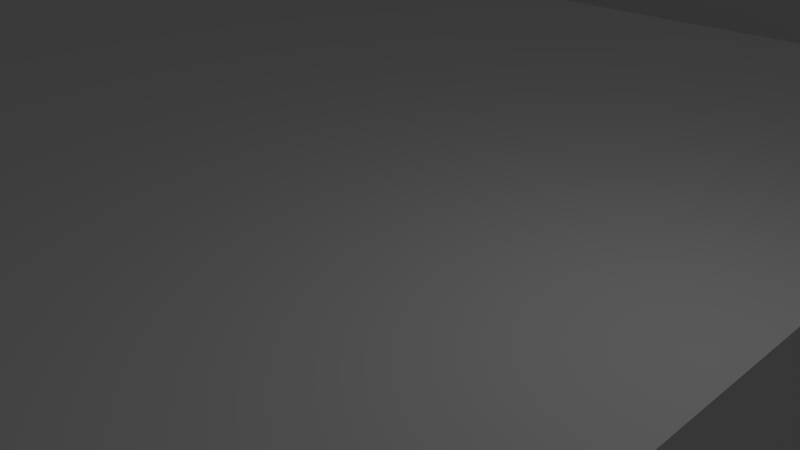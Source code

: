 # Source: levelModel.blend  (saved by Blender 2.75.0; exported with 4.5.12 LTS)
import bpy
from mathutils import Matrix  # noqa: F401  (used for matrix-valued properties, if any)

bpy.ops.wm.read_factory_settings(use_empty=True)
scene = bpy.context.scene
scene.name = 'Scene'

# ---- collections
col_collection_1 = bpy.data.collections.new('Collection 1'); scene.collection.children.link(col_collection_1)

# ---- world
world_world = bpy.data.worlds.new('World'); scene.world = world_world
world_world.color = (0.05088, 0.05088, 0.05088)
world_world.use_sun_shadow = False
world_world.sun_shadow_jitter_overblur = 0.0
world_world.cycles.sampling_method = 'MANUAL'
world_world.cycles.sample_map_resolution = 256

# ---- cameras
cam_camera = bpy.data.cameras.new('Camera')
cam_camera.clip_end = 100.0
cam_camera.lens = 35.0
cam_camera.sensor_width = 32.0
cam_camera.sensor_height = 18.0
cam_camera.ortho_scale = 7.314
cam_camera.dof.focus_distance = 0.0
cam_camera.dof.aperture_fstop = 128.0

# ---- lights
light_lamp = bpy.data.lights.new('Lamp', 'POINT')
light_lamp.transmission_factor = 0.0
light_lamp.cutoff_distance = 30.0
light_lamp.energy = 100.0
light_lamp.shadow_buffer_clip_start = 1.001
light_lamp.shadow_soft_size = 0.1
light_lamp.shadow_maximum_resolution = 0.006
light_lamp.use_absolute_resolution = True
light_lamp.cycles.use_multiple_importance_sampling = False

# ---- meshes
me_plane = bpy.data.meshes.new('Plane')
me_plane.from_pydata([(-1.0, -0.9962, -5.754e-11), (1.0, -0.9962, -5.754e-11), (-1.0, 1.004, -5.754e-11), (1.0, 1.004, -5.754e-11), (-1.0, 0.8219, -5.754e-11), (-1.0, 0.6401, -5.754e-11), (-1.0, 0.4583, -5.754e-11), (-1.0, 0.2765, -5.754e-11), (-1.0, 0.09467, -5.754e-11), (-1.0, -0.08715, -5.754e-11), (-1.0, -0.269, -5.754e-11), (-1.0, -0.4508, -5.754e-11), (-1.0, -0.6326, -5.754e-11), (-1.0, -0.8144, -5.754e-11), (-0.8182, -0.9962, -5.754e-11), (-0.6364, -0.9962, -5.754e-11), (-0.4545, -0.9962, -5.754e-11), (-0.2727, -0.9962, -5.754e-11), (-0.09091, -0.9962, -5.754e-11), (0.09091, -0.9962, -5.754e-11), (0.2727, -0.9962, -5.754e-11), (0.4545, -0.9962, -5.754e-11), (0.6364, -0.9962, -5.754e-11), (0.8182, -0.9962, -5.754e-11), (1.0, -0.8144, -5.754e-11), (1.0, -0.6326, -5.754e-11), (1.0, -0.4508, -5.754e-11), (1.0, -0.269, -5.754e-11), (1.0, -0.08715, -5.754e-11), (1.0, 0.09467, -5.754e-11), (1.0, 0.2765, -5.754e-11), (1.0, 0.4583, -5.754e-11), (1.0, 0.6401, -5.754e-11), (1.0, 0.8219, -5.754e-11), (0.8182, 1.004, -5.754e-11), (0.6364, 1.004, -5.754e-11), (0.4545, 1.004, -5.754e-11), (0.2727, 1.004, -5.754e-11), (0.09091, 1.004, -5.754e-11), (-0.09091, 1.004, -5.754e-11), (-0.2727, 1.004, -5.754e-11), (-0.4545, 1.004, -5.754e-11), (-0.6364, 1.004, -5.754e-11), (-0.8182, 1.004, -5.754e-11), (-0.8182, -0.269, -5.754e-11), (-0.8182, -0.08715, -5.754e-11), (-0.8182, 0.09467, -5.754e-11), (-0.8182, 0.2765, -5.754e-11), (-0.8182, 0.4583, -5.754e-11), (-0.8182, 0.6401, -5.754e-11), (-0.8182, 0.8219, -5.754e-11), (-0.6364, -0.8144, -5.754e-11), (-0.6364, -0.6326, -5.754e-11), (-0.6364, -0.4508, -5.754e-11), (-0.6364, -0.269, -5.754e-11), (-0.6364, -0.08715, -5.754e-11), (-0.6364, 0.09467, -5.754e-11), (-0.6364, 0.2765, -5.754e-11), (-0.6364, 0.4583, -5.754e-11), (-0.6364, 0.6401, -5.754e-11), (-0.6364, 0.8219, -5.754e-11), (-0.4545, -0.8144, -5.754e-11), (-0.4545, -0.6326, -5.754e-11), (-0.4545, -0.4508, -5.754e-11), (-0.4545, -0.269, -5.754e-11), (-0.4545, -0.08715, -5.754e-11), (-0.4545, 0.09467, -5.754e-11), (-0.4545, 0.2765, -5.754e-11), (-0.4545, 0.4583, -5.754e-11), (-0.4545, 0.6401, -5.754e-11), (-0.4545, 0.8219, -5.754e-11), (-0.2727, -0.8144, -5.754e-11), (-0.2727, -0.6326, -5.754e-11), (-0.2727, -0.4508, -5.754e-11), (-0.2727, -0.269, -5.754e-11), (-0.2727, -0.08715, -5.754e-11), (-0.2727, 0.09467, -5.754e-11), (-0.2727, 0.2765, -5.754e-11), (-0.2727, 0.4583, -5.754e-11), (-0.2727, 0.6401, -5.754e-11), (-0.2727, 0.8219, -5.754e-11), (-0.09091, -0.8144, -5.754e-11), (-0.09091, -0.6326, -5.754e-11), (-0.09091, -0.4508, -5.754e-11), (-0.09091, -0.269, -5.754e-11), (-0.09091, -0.08715, -5.754e-11), (-0.09091, 0.09467, -5.754e-11), (-0.09091, 0.2765, -5.754e-11), (-0.09091, 0.4583, -5.754e-11), (-0.09091, 0.6401, -5.754e-11), (-0.09091, 0.8219, -5.754e-11), (0.09091, -0.8144, -5.754e-11), (0.09091, -0.6326, -5.754e-11), (0.09091, -0.4508, -5.754e-11), (0.09091, -0.269, -5.754e-11), (0.09091, -0.08715, -5.754e-11), (0.09091, 0.09467, -5.754e-11), (0.09091, 0.2765, -5.754e-11), (0.09091, 0.4583, -5.754e-11), (0.09091, 0.6401, -5.754e-11), (0.09091, 0.8219, -5.754e-11), (0.2727, -0.8144, -5.754e-11), (0.2727, -0.6326, -5.754e-11), (0.2727, -0.4508, -5.754e-11), (0.2727, -0.269, -5.754e-11), (0.2727, -0.08715, -5.754e-11), (0.2727, 0.09467, -5.754e-11), (0.2727, 0.2765, -5.754e-11), (0.2727, 0.4583, -5.754e-11), (0.2727, 0.6401, -5.754e-11), (0.2727, 0.8219, -5.754e-11), (0.4545, -0.8144, -5.754e-11), (0.4545, -0.6326, -5.754e-11), (0.4545, -0.4508, -5.754e-11), (0.4545, -0.269, -5.754e-11), (0.4545, -0.08715, -5.754e-11), (0.4545, 0.09467, -5.754e-11), (0.4545, 0.2765, -5.754e-11), (0.4545, 0.4583, -5.754e-11), (0.4545, 0.6401, -5.754e-11), (0.4545, 0.8219, -5.754e-11), (0.6364, -0.269, -5.754e-11), (0.6364, -0.08715, -5.754e-11), (0.6364, 0.09467, -5.754e-11), (0.6364, 0.2765, -5.754e-11), (0.8182, -0.269, -5.754e-11), (0.8182, -0.08715, -5.754e-11), (0.8182, 0.09467, -5.754e-11), (0.8182, 0.2765, -5.754e-11), (-1.0, -0.8144, -0.1), (-1.0, -0.9962, -0.1), (0.8182, -0.9962, -0.1), (1.0, -0.9962, -0.1), (1.0, 0.8219, -0.1), (1.0, 1.004, -0.1), (-0.8182, 1.004, -0.1), (-1.0, 1.004, -0.1), (-1.0, 0.8219, -0.1), (-1.0, 0.6401, -0.1), (-1.0, -0.269, -0.1), (-1.0, -0.4508, -0.1), (-1.0, -0.6326, -0.1), (-0.8182, -0.9962, -0.1), (-0.6364, -0.9962, -0.1), (-0.2727, -0.9962, -0.1), (-0.09091, -0.9962, -0.1), (0.09091, -0.9962, -0.1), (0.2727, -0.9962, -0.1), (0.4545, -0.9962, -0.1), (0.6364, -0.9962, -0.1), (1.0, -0.8144, -0.1), (1.0, -0.6326, -0.1), (1.0, -0.4508, -0.1), (1.0, -0.269, -0.1), (1.0, 0.2765, -0.1), (1.0, 0.4583, -0.1), (1.0, 0.6401, -0.1), (0.8182, 1.004, -0.1), (0.6364, 1.004, -0.1), (0.4545, 1.004, -0.1), (-0.2727, 1.004, -0.1), (-0.4545, 1.004, -0.1), (-0.6364, 1.004, -0.1), (-0.8182, 0.8219, -0.1), (-0.8182, -0.8144, -0.1), (-0.8182, -0.6326, -0.1), (-0.8182, -0.4508, -0.1), (-0.8182, -0.269, -0.1), (-0.8182, 0.6401, -0.1), (-0.6364, 0.8219, -0.1), (-0.6364, -0.8144, -0.1), (-0.6364, -0.6326, -0.1), (-0.6364, -0.4508, -0.1), (-0.6364, -0.269, -0.1), (-0.6364, -0.08715, -0.1), (-0.6364, 0.09467, -0.1), (-0.6364, 0.2765, -0.1), (-0.6364, 0.4583, -0.1), (-0.6364, 0.6401, -0.1), (-0.4545, 0.8219, -0.1), (-0.4545, -0.4508, -0.1), (-0.4545, -0.269, -0.1), (-0.4545, -0.08715, -0.1), (-0.4545, 0.09467, -0.1), (-0.4545, 0.2765, -0.1), (-0.4545, 0.4583, -0.1), (-0.4545, 0.6401, -0.1), (-0.2727, 0.8219, -0.1), (-0.2727, -0.8144, -0.1), (-0.2727, -0.6326, -0.1), (-0.2727, -0.4508, -0.1), (-0.2727, -0.269, -0.1), (-0.2727, 0.2765, -0.1), (-0.2727, 0.4583, -0.1), (-0.09091, -0.8144, -0.1), (-0.09091, -0.6326, -0.1), (-0.09091, -0.4508, -0.1), (-0.09091, -0.269, -0.1), (-0.09091, 0.2765, -0.1), (-0.09091, 0.4583, -0.1), (0.09091, -0.8144, -0.1), (0.09091, -0.4508, -0.1), (0.09091, -0.269, -0.1), (0.09091, -0.08715, -0.1), (0.09091, 0.09467, -0.1), (0.09091, 0.2765, -0.1), (0.09091, 0.4583, -0.1), (0.09091, 0.6401, -0.1), (0.09091, 0.8219, -0.1), (0.2727, -0.8144, -0.1), (0.2727, -0.4508, -0.1), (0.2727, -0.269, -0.1), (0.2727, -0.08715, -0.1), (0.2727, 0.09467, -0.1), (0.2727, 0.2765, -0.1), (0.2727, 0.4583, -0.1), (0.2727, 0.6401, -0.1), (0.2727, 0.8219, -0.1), (0.4545, 0.8219, -0.1), (0.4545, -0.8144, -0.1), (0.4545, -0.6326, -0.1), (0.4545, -0.4508, -0.1), (0.4545, -0.269, -0.1), (0.4545, 0.2765, -0.1), (0.4545, 0.4583, -0.1), (0.4545, 0.6401, -0.1), (0.6364, 0.8219, -0.1), (0.6364, -0.8144, -0.1), (0.6364, -0.6326, -0.1), (0.6364, -0.4508, -0.1), (0.6364, -0.269, -0.1), (0.6364, 0.2765, -0.1), (0.6364, 0.4583, -0.1), (0.6364, 0.6401, -0.1), (0.8182, 0.8219, -0.1), (0.8182, -0.8144, -0.1), (0.8182, -0.6326, -0.1), (0.8182, -0.4508, -0.1), (0.8182, -0.269, -0.1), (0.8182, 0.2765, -0.1), (0.8182, 0.4583, -0.1), (0.8182, 0.6401, -0.1)], [], [(40, 41, 161, 160), (111, 101, 209, 219), (108, 109, 216, 215), (124, 128, 239, 231), (0, 14, 142, 130), (80, 90, 39, 40), (90, 100, 38, 39), (100, 110, 37, 38), (110, 120, 36, 37), (84, 74, 191, 197), (110, 100, 208, 217), (107, 108, 215, 214), (12, 13, 129, 141), (60, 59, 178, 169), (82, 83, 196, 195), (10, 44, 45, 9), (9, 45, 46, 8), (8, 46, 47, 7), (7, 47, 48, 6), (6, 48, 49, 5), (106, 107, 214, 213), (11, 12, 141, 140), (59, 58, 177, 178), (81, 82, 195, 194), (105, 106, 213, 212), (44, 54, 55, 45), (45, 55, 56, 46), (46, 56, 57, 47), (47, 57, 58, 48), (48, 58, 59, 49), (49, 59, 60, 50), (15, 16, 61, 51), (51, 61, 62, 52), (52, 62, 63, 53), (125, 121, 230, 238), (10, 11, 140, 139), (58, 57, 176, 177), (104, 105, 212, 211), (35, 36, 159, 158), (54, 44, 167, 173), (57, 56, 175, 176), (16, 17, 71, 61), (61, 71, 72, 62), (62, 72, 73, 63), (70, 80, 187, 179), (64, 74, 75, 65), (65, 75, 76, 66), (66, 76, 77, 67), (34, 35, 158, 157), (68, 78, 79, 69), (69, 79, 80, 70), (56, 55, 174, 175), (3, 34, 157, 134), (55, 54, 173, 174), (78, 68, 185, 193), (74, 84, 85, 75), (75, 85, 86, 76), (76, 86, 87, 77), (32, 33, 133, 156), (78, 88, 89, 79), (79, 89, 90, 80), (67, 77, 192, 184), (81, 91, 92, 82), (82, 92, 93, 83), (93, 103, 210, 201), (84, 94, 95, 85), (85, 95, 96, 86), (86, 96, 97, 87), (31, 32, 156, 155), (88, 98, 99, 89), (89, 99, 100, 90), (52, 53, 172, 171), (91, 101, 102, 92), (92, 102, 103, 93), (4, 5, 138, 137), (30, 31, 155, 154), (5, 49, 168, 138), (51, 52, 171, 170), (101, 91, 200, 209), (100, 99, 207, 208), (117, 124, 231, 223), (2, 4, 137, 136), (101, 111, 112, 102), (102, 112, 113, 103), (15, 51, 170, 143), (104, 114, 115, 105), (105, 115, 116, 106), (106, 116, 117, 107), (107, 117, 118, 108), (108, 118, 119, 109), (74, 64, 181, 191), (99, 98, 206, 207), (43, 2, 136, 135), (63, 73, 190, 180), (33, 3, 134, 133), (114, 121, 122, 115), (115, 122, 123, 116), (116, 123, 124, 117), (49, 50, 163, 168), (73, 72, 189, 190), (98, 88, 199, 206), (97, 96, 204, 205), (121, 114, 222, 230), (23, 1, 132, 131), (26, 27, 153, 152), (121, 125, 126, 122), (122, 126, 127, 123), (123, 127, 128, 124), (72, 71, 188, 189), (87, 97, 205, 198), (96, 95, 203, 204), (13, 0, 130, 129), (25, 26, 152, 151), (44, 10, 139, 167), (71, 17, 144, 188), (125, 27, 28, 126), (126, 28, 29, 127), (127, 29, 30, 128), (95, 94, 202, 203), (119, 118, 224, 225), (24, 25, 151, 150), (234, 133, 134, 157), (137, 163, 135, 136), (163, 169, 162, 135), (169, 179, 161, 162), (179, 187, 160, 161), (218, 226, 158, 159), (226, 234, 157, 158), (130, 142, 164, 129), (129, 164, 165, 141), (141, 165, 166, 140), (140, 166, 167, 139), (138, 168, 163, 137), (142, 143, 170, 164), (164, 170, 171, 165), (165, 171, 172, 166), (166, 172, 173, 167), (172, 180, 181, 173), (173, 181, 182, 174), (174, 182, 183, 175), (175, 183, 184, 176), (176, 184, 185, 177), (177, 185, 186, 178), (178, 186, 179, 169), (180, 190, 191, 181), (184, 192, 193, 185), (144, 145, 194, 188), (188, 194, 195, 189), (189, 195, 196, 190), (190, 196, 197, 191), (192, 198, 199, 193), (145, 146, 200, 194), (196, 201, 202, 197), (198, 205, 206, 199), (146, 147, 209, 200), (201, 210, 211, 202), (202, 211, 212, 203), (203, 212, 213, 204), (204, 213, 214, 205), (205, 214, 215, 206), (206, 215, 216, 207), (207, 216, 217, 208), (147, 148, 219, 209), (210, 221, 222, 211), (216, 225, 218, 217), (148, 149, 227, 219), (219, 227, 228, 220), (220, 228, 229, 221), (221, 229, 230, 222), (223, 231, 232, 224), (224, 232, 233, 225), (225, 233, 226, 218), (149, 131, 235, 227), (227, 235, 236, 228), (228, 236, 237, 229), (229, 237, 238, 230), (231, 239, 240, 232), (232, 240, 241, 233), (233, 241, 234, 226), (131, 132, 150, 235), (235, 150, 151, 236), (236, 151, 152, 237), (237, 152, 153, 238), (239, 154, 155, 240), (240, 155, 156, 241), (241, 156, 133, 234), (14, 15, 143, 142), (50, 60, 169, 163), (41, 42, 162, 161), (36, 120, 218, 159), (103, 113, 221, 210), (77, 87, 198, 192), (42, 43, 135, 162), (114, 104, 211, 222), (88, 78, 193, 199), (17, 18, 145, 144), (112, 111, 219, 220), (64, 65, 182, 181), (53, 63, 180, 172), (18, 19, 146, 145), (113, 112, 220, 221), (65, 66, 183, 182), (19, 20, 147, 146), (91, 81, 194, 200), (66, 67, 184, 183), (20, 21, 148, 147), (27, 125, 238, 153), (21, 22, 149, 148), (109, 119, 225, 216), (83, 93, 201, 196), (68, 69, 186, 185), (22, 23, 131, 149), (120, 110, 217, 218), (94, 84, 197, 202), (69, 70, 179, 186), (1, 24, 150, 132), (128, 30, 154, 239), (118, 117, 223, 224), (80, 40, 160, 187)])
me_plane.use_remesh_preserve_volume = False
me_plane.use_remesh_preserve_attributes = False
me_plane.use_mirror_vertex_groups = False
me_plane.update()

# ---- objects
ob_plane = bpy.data.objects.new('Plane', me_plane)
ob_lamp = bpy.data.objects.new('Lamp', light_lamp)
ob_camera = bpy.data.objects.new('Camera', cam_camera)

# ---- transforms, parenting, visibility, modifiers, constraints
ob_plane.location = (0.0, 0.0, 0.0)
ob_plane.scale = (50.0, 50.0, 50.0)
ob_plane.lineart.crease_threshold = 0.0
ob_lamp.location = (4.076, 1.005, 5.904)
ob_lamp.rotation_euler = (0.6503, 0.05522, 1.866)
ob_lamp.lock_rotations_4d = False
ob_lamp.empty_display_type = 'ARROWS'
ob_lamp.color = (0.0, 0.0, 0.0, 0.0)
ob_lamp.lineart.crease_threshold = 0.0
ob_camera.location = (7.481, -6.508, 5.344)
ob_camera.rotation_euler = (1.109, 0.01082, 0.8149)
ob_camera.lock_rotations_4d = False
ob_camera.empty_display_type = 'ARROWS'
ob_camera.color = (0.0, 0.0, 0.0, 0.0)
ob_camera.display_type = 'WIRE'
ob_camera.lineart.crease_threshold = 0.0

# ---- collection membership
col_collection_1.objects.link(ob_plane)
col_collection_1.objects.link(ob_lamp)
col_collection_1.objects.link(ob_camera)

# ---- scene / render settings (as saved in the file)
scene.camera = ob_camera
scene.frame_start = 1; scene.frame_end = 250; scene.frame_set(1)
scene.render.engine = 'BLENDER_EEVEE_NEXT'
scene.render.resolution_percentage = 50
scene.render.dither_intensity = 0.0
scene.cycles.use_denoising = False
scene.cycles.samples = 10
scene.cycles.sampling_pattern = 'TABULATED_SOBOL'
scene.cycles.light_sampling_threshold = 0.0
scene.cycles.use_adaptive_sampling = False
scene.cycles.use_light_tree = False
scene.cycles.blur_glossy = 0.0
scene.cycles.pixel_filter_type = 'GAUSSIAN'
scene.cycles.sample_clamp_indirect = 0.0
scene.view_settings.view_transform = 'Standard'
bpy.context.view_layer.update()
